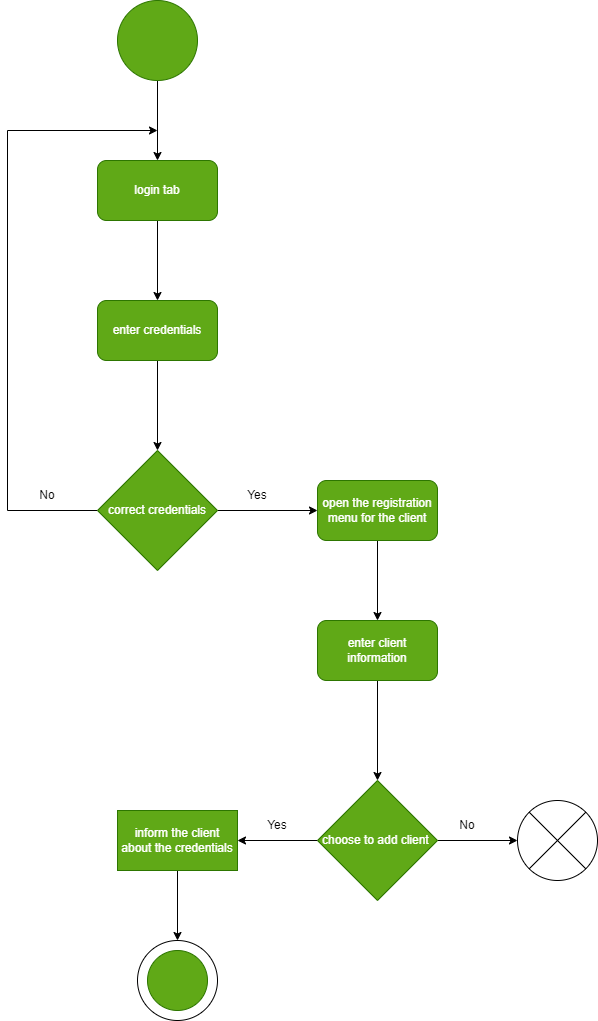

The diagram above was exported from draw.io. Its source (the exported page's mxGraphModel, read from the mxfile embedded in the PNG):
<mxGraphModel dx="1038" dy="1688" grid="1" gridSize="10" guides="1" tooltips="1" connect="1" arrows="1" fold="1" page="1" pageScale="1" pageWidth="827" pageHeight="1169" math="0" shadow="0">
  <root>
    <mxCell id="0" />
    <mxCell id="1" parent="0" />
    <mxCell id="zuOxQQYOxCFdxQTGiCzA-32" value="" style="ellipse;whiteSpace=wrap;html=1;aspect=fixed;strokeColor=default;gradientColor=none;" vertex="1" parent="1">
      <mxGeometry x="160" y="-200" width="80" height="80" as="geometry" />
    </mxCell>
    <mxCell id="zuOxQQYOxCFdxQTGiCzA-2" style="edgeStyle=orthogonalEdgeStyle;rounded=0;orthogonalLoop=1;jettySize=auto;html=1;" edge="1" parent="1" source="zuOxQQYOxCFdxQTGiCzA-1">
      <mxGeometry relative="1" as="geometry">
        <mxPoint x="180" y="-980" as="targetPoint" />
      </mxGeometry>
    </mxCell>
    <mxCell id="zuOxQQYOxCFdxQTGiCzA-1" value="" style="ellipse;whiteSpace=wrap;html=1;aspect=fixed;strokeColor=#2D7600;fillColor=#60a917;fontColor=#ffffff;" vertex="1" parent="1">
      <mxGeometry x="140" y="-1140" width="80" height="80" as="geometry" />
    </mxCell>
    <mxCell id="zuOxQQYOxCFdxQTGiCzA-4" style="edgeStyle=orthogonalEdgeStyle;rounded=0;orthogonalLoop=1;jettySize=auto;html=1;" edge="1" parent="1" source="zuOxQQYOxCFdxQTGiCzA-3">
      <mxGeometry relative="1" as="geometry">
        <mxPoint x="180" y="-840" as="targetPoint" />
      </mxGeometry>
    </mxCell>
    <mxCell id="zuOxQQYOxCFdxQTGiCzA-3" value="login tab" style="rounded=1;whiteSpace=wrap;html=1;strokeColor=#2D7600;fillColor=#60a917;fontColor=#ffffff;" vertex="1" parent="1">
      <mxGeometry x="120" y="-980" width="120" height="60" as="geometry" />
    </mxCell>
    <mxCell id="zuOxQQYOxCFdxQTGiCzA-6" style="edgeStyle=orthogonalEdgeStyle;rounded=0;orthogonalLoop=1;jettySize=auto;html=1;" edge="1" parent="1" source="zuOxQQYOxCFdxQTGiCzA-5">
      <mxGeometry relative="1" as="geometry">
        <mxPoint x="180" y="-690" as="targetPoint" />
      </mxGeometry>
    </mxCell>
    <mxCell id="zuOxQQYOxCFdxQTGiCzA-5" value="enter credentials" style="rounded=1;whiteSpace=wrap;html=1;strokeColor=#2D7600;fillColor=#60a917;fontColor=#ffffff;" vertex="1" parent="1">
      <mxGeometry x="120" y="-840" width="120" height="60" as="geometry" />
    </mxCell>
    <mxCell id="zuOxQQYOxCFdxQTGiCzA-11" style="edgeStyle=orthogonalEdgeStyle;rounded=0;orthogonalLoop=1;jettySize=auto;html=1;exitX=0;exitY=0.5;exitDx=0;exitDy=0;" edge="1" parent="1" source="zuOxQQYOxCFdxQTGiCzA-7">
      <mxGeometry relative="1" as="geometry">
        <mxPoint x="180" y="-1010" as="targetPoint" />
        <Array as="points">
          <mxPoint x="30" y="-630" />
          <mxPoint x="30" y="-1010" />
        </Array>
      </mxGeometry>
    </mxCell>
    <mxCell id="zuOxQQYOxCFdxQTGiCzA-14" style="edgeStyle=orthogonalEdgeStyle;rounded=0;orthogonalLoop=1;jettySize=auto;html=1;exitX=1;exitY=0.5;exitDx=0;exitDy=0;entryX=0;entryY=0.5;entryDx=0;entryDy=0;" edge="1" parent="1" source="zuOxQQYOxCFdxQTGiCzA-7" target="zuOxQQYOxCFdxQTGiCzA-13">
      <mxGeometry relative="1" as="geometry" />
    </mxCell>
    <mxCell id="zuOxQQYOxCFdxQTGiCzA-7" value="correct credentials" style="rhombus;whiteSpace=wrap;html=1;strokeColor=#2D7600;fillColor=#60a917;fontColor=#ffffff;" vertex="1" parent="1">
      <mxGeometry x="120" y="-690" width="120" height="120" as="geometry" />
    </mxCell>
    <mxCell id="zuOxQQYOxCFdxQTGiCzA-12" value="No" style="text;html=1;strokeColor=none;fillColor=none;align=center;verticalAlign=middle;whiteSpace=wrap;rounded=0;" vertex="1" parent="1">
      <mxGeometry x="40" y="-660" width="60" height="30" as="geometry" />
    </mxCell>
    <mxCell id="zuOxQQYOxCFdxQTGiCzA-18" value="" style="edgeStyle=orthogonalEdgeStyle;rounded=0;orthogonalLoop=1;jettySize=auto;html=1;" edge="1" parent="1" source="zuOxQQYOxCFdxQTGiCzA-13">
      <mxGeometry relative="1" as="geometry">
        <mxPoint x="400" y="-520" as="targetPoint" />
      </mxGeometry>
    </mxCell>
    <mxCell id="zuOxQQYOxCFdxQTGiCzA-13" value="open the registration menu for the client" style="rounded=1;whiteSpace=wrap;html=1;strokeColor=#2D7600;fillColor=#60a917;fontColor=#ffffff;" vertex="1" parent="1">
      <mxGeometry x="340" y="-660" width="120" height="60" as="geometry" />
    </mxCell>
    <mxCell id="zuOxQQYOxCFdxQTGiCzA-15" value="Yes" style="text;html=1;strokeColor=none;fillColor=none;align=center;verticalAlign=middle;whiteSpace=wrap;rounded=0;" vertex="1" parent="1">
      <mxGeometry x="250" y="-660" width="60" height="30" as="geometry" />
    </mxCell>
    <mxCell id="zuOxQQYOxCFdxQTGiCzA-23" style="edgeStyle=orthogonalEdgeStyle;rounded=0;orthogonalLoop=1;jettySize=auto;html=1;" edge="1" parent="1" source="zuOxQQYOxCFdxQTGiCzA-22">
      <mxGeometry relative="1" as="geometry">
        <mxPoint x="540" y="-300" as="targetPoint" />
      </mxGeometry>
    </mxCell>
    <mxCell id="zuOxQQYOxCFdxQTGiCzA-27" value="" style="edgeStyle=orthogonalEdgeStyle;rounded=0;orthogonalLoop=1;jettySize=auto;html=1;" edge="1" parent="1" source="zuOxQQYOxCFdxQTGiCzA-22" target="zuOxQQYOxCFdxQTGiCzA-26">
      <mxGeometry relative="1" as="geometry" />
    </mxCell>
    <mxCell id="zuOxQQYOxCFdxQTGiCzA-22" value="choose to add client&amp;nbsp;" style="rhombus;whiteSpace=wrap;html=1;strokeColor=#2D7600;fillColor=#60a917;fontColor=#ffffff;" vertex="1" parent="1">
      <mxGeometry x="340" y="-360" width="120" height="120" as="geometry" />
    </mxCell>
    <mxCell id="zuOxQQYOxCFdxQTGiCzA-24" value="No" style="text;html=1;strokeColor=none;fillColor=none;align=center;verticalAlign=middle;whiteSpace=wrap;rounded=0;" vertex="1" parent="1">
      <mxGeometry x="460" y="-330" width="60" height="30" as="geometry" />
    </mxCell>
    <mxCell id="zuOxQQYOxCFdxQTGiCzA-25" value="" style="shape=sumEllipse;perimeter=ellipsePerimeter;whiteSpace=wrap;html=1;backgroundOutline=1;strokeColor=default;" vertex="1" parent="1">
      <mxGeometry x="540" y="-340" width="80" height="80" as="geometry" />
    </mxCell>
    <mxCell id="zuOxQQYOxCFdxQTGiCzA-29" style="edgeStyle=orthogonalEdgeStyle;rounded=0;orthogonalLoop=1;jettySize=auto;html=1;" edge="1" parent="1" source="zuOxQQYOxCFdxQTGiCzA-26">
      <mxGeometry relative="1" as="geometry">
        <mxPoint x="200" y="-200" as="targetPoint" />
      </mxGeometry>
    </mxCell>
    <mxCell id="zuOxQQYOxCFdxQTGiCzA-26" value="inform the client about the credentials" style="whiteSpace=wrap;html=1;fillColor=#60a917;strokeColor=#2D7600;fontColor=#ffffff;" vertex="1" parent="1">
      <mxGeometry x="140" y="-330" width="120" height="60" as="geometry" />
    </mxCell>
    <mxCell id="zuOxQQYOxCFdxQTGiCzA-28" value="Yes" style="text;html=1;strokeColor=none;fillColor=none;align=center;verticalAlign=middle;whiteSpace=wrap;rounded=0;" vertex="1" parent="1">
      <mxGeometry x="270" y="-330" width="60" height="30" as="geometry" />
    </mxCell>
    <mxCell id="zuOxQQYOxCFdxQTGiCzA-31" value="" style="ellipse;whiteSpace=wrap;html=1;aspect=fixed;strokeColor=#2D7600;fillColor=#60a917;fontColor=#ffffff;" vertex="1" parent="1">
      <mxGeometry x="170" y="-190" width="60" height="60" as="geometry" />
    </mxCell>
    <mxCell id="zuOxQQYOxCFdxQTGiCzA-37" value="" style="edgeStyle=orthogonalEdgeStyle;rounded=0;orthogonalLoop=1;jettySize=auto;html=1;" edge="1" parent="1" source="zuOxQQYOxCFdxQTGiCzA-33" target="zuOxQQYOxCFdxQTGiCzA-22">
      <mxGeometry relative="1" as="geometry" />
    </mxCell>
    <mxCell id="zuOxQQYOxCFdxQTGiCzA-33" value="enter client information" style="rounded=1;whiteSpace=wrap;html=1;strokeColor=#2D7600;fillColor=#60a917;fontColor=#ffffff;" vertex="1" parent="1">
      <mxGeometry x="340" y="-520" width="120" height="60" as="geometry" />
    </mxCell>
  </root>
</mxGraphModel>